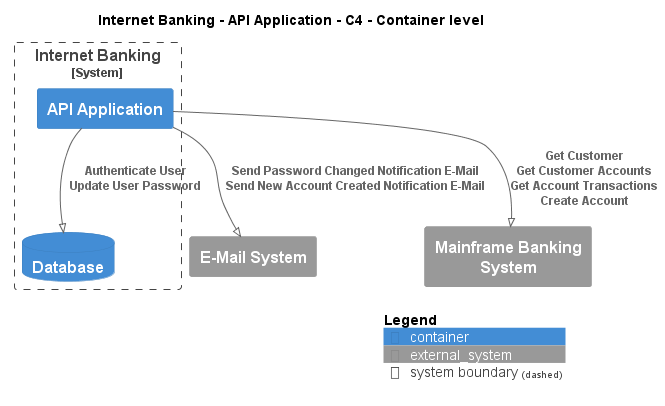

The diagram above was rendered by PlantUML. Its source (embedded in the PNG):
@startuml
!pragma layout smetana
!include ..\..\..\..\.c4s\C4_Container.puml

AddElementTag("state:new", $bgColor=green, $fontColor=#ffffff, $borderColor=green, $shadowing="False")
AddElementTag("state:changed", $bgColor=orange, $fontColor=#ffffff, $borderColor=orange, $shadowing="False")
AddElementTag("state:removed", $bgColor=red, $fontColor=#ffffff, $borderColor=red, $shadowing="False")

AddRelTag("state:new", $textColor=green, $lineColor=green)
AddRelTag("state:changed", $textColor=orange, $lineColor=orange)
AddRelTag("state:removed", $textColor=red, $lineColor=red)

SHOW_PERSON_PORTRAIT()
LAYOUT_TOP_DOWN()

skinparam linetype polyline

title Internet Banking - API Application - C4 - Container level


System_Boundary(BigBankPlc.SoftwareSystems.InternetBanking, "Internet Banking") {
    Container(BigBankPlc.SoftwareSystems.InternetBanking.Containers.APIApplication, "API Application", "", "")
    ContainerDb(BigBankPlc.SoftwareSystems.InternetBanking.Containers.Database, "Database", "", "")
}
System_Ext(BigBankPlc.SoftwareSystems.EMailSystem, "E-Mail System", "")
System_Ext(BigBankPlc.SoftwareSystems.MainframeBankingSystem, "Mainframe Banking System", "")

Rel(BigBankPlc.SoftwareSystems.InternetBanking.Containers.APIApplication, BigBankPlc.SoftwareSystems.InternetBanking.Containers.Database, "Authenticate User\nUpdate User Password")
Rel(BigBankPlc.SoftwareSystems.InternetBanking.Containers.APIApplication, BigBankPlc.SoftwareSystems.EMailSystem, "Send Password Changed Notification E-Mail\nSend New Account Created Notification E-Mail")
Rel(BigBankPlc.SoftwareSystems.InternetBanking.Containers.APIApplication, BigBankPlc.SoftwareSystems.MainframeBankingSystem, "Get Customer\nGet Customer Accounts\nGet Account Transactions\nCreate Account")


SHOW_LEGEND()
@enduml